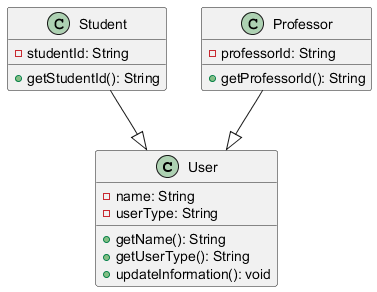

The diagram above was rendered by PlantUML. Its source (embedded in the PNG):
@startuml
class User {
    - name: String
    - userType: String
    + getName(): String
    + getUserType(): String
    + updateInformation(): void
}

class Student {
    - studentId: String
    + getStudentId(): String
}

class Professor {
    - professorId: String
    + getProfessorId(): String
}

Student --|> User
Professor --|> User
@enduml